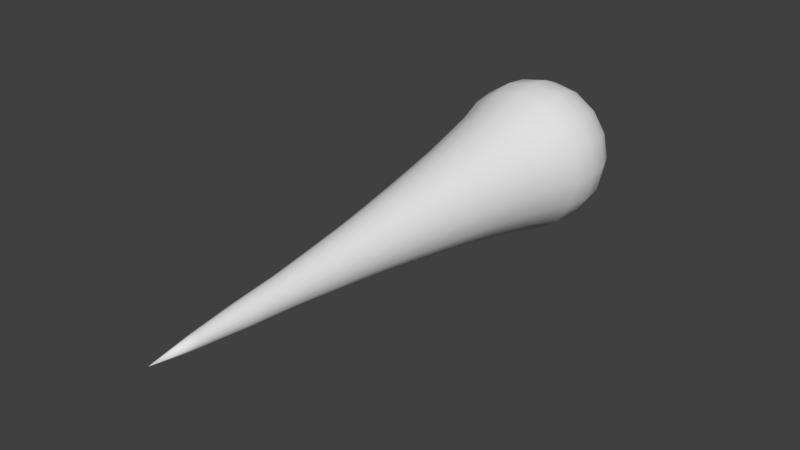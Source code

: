# Source: tadpole.blend  (saved by Blender 2.79.0; exported with 4.5.12 LTS)
import bpy
from mathutils import Matrix  # noqa: F401  (used for matrix-valued properties, if any)

bpy.ops.wm.read_factory_settings(use_empty=True)
scene = bpy.context.scene
scene.name = 'Scene'

# ---- collections
col_collection_1 = bpy.data.collections.new('Collection 1'); scene.collection.children.link(col_collection_1)

# ---- world
world_world = bpy.data.worlds.new('World'); scene.world = world_world
world_world.color = (0.05088, 0.05088, 0.05088)
world_world.use_sun_shadow = False
world_world.sun_shadow_jitter_overblur = 0.0
world_world.cycles.sampling_method = 'MANUAL'

# ---- meshes
me_sphere = bpy.data.meshes.new('Sphere')
me_sphere.from_pydata([(2.052e-08, 0.2004, -0.04473), (2.052e-08, 0.1836, -0.08641), (2.052e-08, 0.157, -0.1222), (2.052e-08, 0.1184, -0.1497), (1.029e-05, 0.07515, -0.1668), (0.0001076, 0.02441, -0.1719), (0.0003232, -0.02974, -0.1641), (0.0007288, -0.09547, -0.144), (0.002156, -0.2524, -0.1107), (0.006213, -0.5961, -0.0566), (0.008882, -0.9932, -0.01458), (0.008891, -1.094, 5.4e-08), (0.01712, 0.2004, -0.04133), (0.03307, 0.1836, -0.07984), (0.04677, 0.157, -0.1129), (0.05728, 0.1184, -0.1383), (0.06386, 0.07515, -0.1541), (0.06587, 0.02441, -0.1588), (0.06312, -0.02974, -0.1516), (0.05582, -0.09547, -0.133), (0.04452, -0.2524, -0.1023), (0.02787, -0.5961, -0.05229), (0.01446, -0.9932, -0.01347), (-2.707e-08, 0.2061, 7.844e-08), (0.03163, 0.2004, -0.03163), (0.0611, 0.1836, -0.0611), (0.08641, 0.157, -0.08641), (0.1058, 0.1184, -0.1058), (0.118, 0.07515, -0.118), (0.1216, 0.02441, -0.1215), (0.1164, -0.02974, -0.116), (0.1025, -0.09547, -0.1018), (0.08043, -0.2524, -0.07828), (0.04623, -0.5961, -0.04002), (0.01919, -0.9932, -0.01031), (0.04133, 0.2004, -0.01712), (0.07984, 0.1836, -0.03307), (0.1129, 0.157, -0.04677), (0.1383, 0.1184, -0.05728), (0.1542, 0.07515, -0.06385), (0.1589, 0.02441, -0.06576), (0.1519, -0.02974, -0.0628), (0.1337, -0.09547, -0.05509), (0.1044, -0.2524, -0.04236), (0.0585, -0.5961, -0.02166), (0.02235, -0.9932, -0.005579), (0.04473, 0.2004, 3.723e-08), (0.08641, 0.1836, 4.753e-08), (0.1222, 0.157, 4.753e-08), (0.1497, 0.1184, 5.783e-08), (0.1669, 0.07515, 6.812e-08), (0.172, 0.02441, 6.735e-08), (0.1644, -0.02974, 6.276e-08), (0.1447, -0.09547, 7.238e-08), (0.1129, -0.2524, 5.732e-08), (0.06281, -0.5961, 6.151e-08), (0.02346, -0.9932, 5.148e-08), (0.04133, 0.2004, 0.01712), (0.07984, 0.1836, 0.03307), (0.1129, 0.157, 0.04677), (0.1383, 0.1184, 0.05728), (0.1542, 0.07515, 0.06385), (0.1589, 0.02441, 0.06577), (0.1519, -0.02974, 0.0628), (0.1337, -0.09547, 0.05509), (0.1044, -0.2524, 0.04236), (0.0585, -0.5961, 0.02166), (0.02235, -0.9932, 0.005579), (0.03163, 0.2004, 0.03163), (0.0611, 0.1836, 0.0611), (0.08641, 0.157, 0.08641), (0.1058, 0.1184, 0.1058), (0.118, 0.07515, 0.118), (0.1216, 0.02441, 0.1215), (0.1164, -0.02974, 0.116), (0.1025, -0.09547, 0.1018), (0.08043, -0.2524, 0.07828), (0.04623, -0.5961, 0.04002), (0.01919, -0.9932, 0.01031), (0.01712, 0.2004, 0.04133), (0.03307, 0.1836, 0.07984), (0.04677, 0.157, 0.1129), (0.05728, 0.1184, 0.1383), (0.06386, 0.07515, 0.1541), (0.06587, 0.02441, 0.1588), (0.06312, -0.02974, 0.1516), (0.05582, -0.09547, 0.133), (0.04452, -0.2524, 0.1023), (0.02787, -0.5961, 0.05229), (0.01446, -0.9932, 0.01347), (8.933e-09, 0.2004, 0.04473), (-5.231e-09, 0.1836, 0.08641), (-1.296e-08, 0.157, 0.1222), (-3.098e-08, 0.1184, 0.1497), (1.021e-05, 0.07515, 0.1668), (0.0001075, 0.02441, 0.1719), (0.0003231, -0.02974, 0.1641), (0.0007287, -0.09547, 0.144), (0.002156, -0.2524, 0.1107), (0.006213, -0.5961, 0.0566), (0.008882, -0.9932, 0.01458), (-0.01712, 0.2004, 0.04133), (-0.03307, 0.1836, 0.07984), (-0.04677, 0.157, 0.1129), (-0.05728, 0.1184, 0.1383), (-0.06384, 0.07515, 0.1542), (-0.06566, 0.02441, 0.1588), (-0.06249, -0.02974, 0.1516), (-0.05437, -0.09547, 0.133), (-0.04022, -0.2524, 0.1023), (-0.01546, -0.5961, 0.05232), (0.003297, -0.9932, 0.01347), (-0.03163, 0.2004, 0.03163), (-0.0611, 0.1836, 0.0611), (-0.08641, 0.157, 0.08641), (-0.1058, 0.1184, 0.1058), (-0.118, 0.07515, 0.118), (-0.1215, 0.02441, 0.1216), (-0.1158, -0.02974, 0.1161), (-0.1011, -0.09547, 0.1019), (-0.07623, -0.2524, 0.07837), (-0.03391, -0.5961, 0.0401), (-0.001458, -0.9932, 0.01033), (-0.04133, 0.2004, 0.01712), (-0.07984, 0.1836, 0.03307), (-0.1129, 0.157, 0.04677), (-0.1383, 0.1184, 0.05728), (-0.1542, 0.07515, 0.06386), (-0.1588, 0.02441, 0.0658), (-0.1515, -0.02974, 0.06287), (-0.1325, -0.09547, 0.05517), (-0.1004, -0.2524, 0.04247), (-0.04635, -0.5961, 0.02175), (-0.004664, -0.9932, 0.0056), (-0.04473, 0.2004, 1.663e-08), (-0.08641, 0.1836, -3.975e-09), (-0.1222, 0.157, -1.428e-08), (-0.1497, 0.1184, -2.973e-08), (-0.1669, 0.07515, -6.06e-08), (-0.1719, 0.02441, -4.541e-08), (-0.1641, -0.02974, -3.866e-08), (-0.1436, -0.09547, -3.184e-08), (-0.109, -0.2524, 1.144e-09), (-0.05086, -0.5961, 2.762e-08), (-0.005828, -0.9932, 4.474e-08), (-0.04133, 0.2004, -0.01712), (-0.07984, 0.1836, -0.03307), (-0.1129, 0.157, -0.04677), (-0.1383, 0.1184, -0.05728), (-0.1542, 0.07515, -0.06386), (-0.1588, 0.02441, -0.0658), (-0.1515, -0.02974, -0.06287), (-0.1325, -0.09547, -0.05517), (-0.1004, -0.2524, -0.04247), (-0.04635, -0.5961, -0.02175), (-0.004664, -0.9932, -0.0056), (-0.03163, 0.2004, -0.03163), (-0.0611, 0.1836, -0.0611), (-0.08641, 0.157, -0.08641), (-0.1058, 0.1184, -0.1058), (-0.118, 0.07515, -0.118), (-0.1215, 0.02441, -0.1216), (-0.1158, -0.02974, -0.1161), (-0.1011, -0.09547, -0.1019), (-0.07623, -0.2524, -0.07837), (-0.03391, -0.5961, -0.0401), (-0.001458, -0.9932, -0.01033), (-0.01712, 0.2004, -0.04133), (-0.03307, 0.1836, -0.07984), (-0.04677, 0.157, -0.1129), (-0.05728, 0.1184, -0.1383), (-0.06384, 0.07515, -0.1542), (-0.06566, 0.02441, -0.1588), (-0.06249, -0.02974, -0.1516), (-0.05437, -0.09547, -0.133), (-0.04022, -0.2524, -0.1023), (-0.01546, -0.5961, -0.05232), (0.003297, -0.9932, -0.01347), (0.008038, -0.7847, -0.03449), (0.02124, -0.7847, -0.03186), (0.03243, -0.7847, -0.02439), (0.0399, -0.7847, -0.0132), (0.04253, -0.7847, 5.626e-08), (0.0399, -0.7847, 0.0132), (0.03243, -0.7847, 0.02439), (0.02124, -0.7847, 0.03186), (0.008038, -0.7847, 0.03449), (-0.005175, -0.7847, 0.03188), (-0.01643, -0.7847, 0.02444), (-0.02403, -0.7847, 0.01326), (-0.0268, -0.7847, 3.721e-08), (-0.02403, -0.7847, -0.01326), (-0.01643, -0.7847, -0.02444), (-0.005175, -0.7847, -0.03188), (0.004199, -0.4279, -0.08133), (0.03532, -0.4279, -0.07514), (0.06171, -0.4279, -0.05751), (0.07934, -0.4279, -0.03112), (0.08553, -0.4279, 6.004e-08), (0.07934, -0.4279, 0.03112), (0.06171, -0.4279, 0.05751), (0.03532, -0.4279, 0.07514), (0.004199, -0.4279, 0.08133), (-0.02695, -0.4279, 0.07517), (-0.05343, -0.4279, 0.05761), (-0.07126, -0.4279, 0.03123), (-0.07768, -0.4279, 1.567e-08), (-0.07126, -0.4279, -0.03123), (-0.05343, -0.4279, -0.05761), (-0.02695, -0.4279, -0.07517), (0.001357, -0.1723, -0.1275), (0.05014, -0.1723, -0.1178), (0.09149, -0.1723, -0.09014), (0.1191, -0.1723, -0.04878), (0.1288, -0.1723, 6.464e-08), (0.1191, -0.1723, 0.04878), (0.09149, -0.1723, 0.09014), (0.05014, -0.1723, 0.1178), (0.001357, -0.1723, 0.1275), (-0.04744, -0.1723, 0.1178), (-0.08888, -0.1723, 0.09022), (-0.1167, -0.1723, 0.04888), (-0.1266, -0.1723, -1.511e-08), (-0.1167, -0.1723, -0.04888), (-0.08888, -0.1723, -0.09022), (-0.04744, -0.1723, -0.1178), (0.003143, -0.3402, -0.09567), (0.03976, -0.3402, -0.08839), (0.07079, -0.3402, -0.06765), (0.09153, -0.3402, -0.03661), (0.09881, -0.3402, 5.882e-08), (0.09153, -0.3402, 0.03661), (0.07079, -0.3402, 0.06765), (0.03976, -0.3402, 0.08839), (0.003143, -0.3402, 0.09567), (-0.03349, -0.3402, 0.08842), (-0.06462, -0.3402, 0.06775), (-0.08556, -0.3402, 0.03672), (-0.09306, -0.3402, 8.613e-09), (-0.08556, -0.3402, -0.03672), (-0.06462, -0.3402, -0.06775), (-0.03349, -0.3402, -0.08842), (0.005225, -0.512, -0.06833), (0.03138, -0.512, -0.06313), (0.05354, -0.512, -0.04832), (0.06836, -0.512, -0.02615), (0.07356, -0.512, 6.087e-08), (0.06836, -0.512, 0.02615), (0.05354, -0.512, 0.04832), (0.03138, -0.512, 0.06313), (0.005225, -0.512, 0.06833), (-0.02095, -0.512, 0.06316), (-0.04321, -0.512, 0.04841), (-0.05821, -0.512, 0.02625), (-0.06363, -0.512, 2.197e-08), (-0.05821, -0.512, -0.02625), (-0.04321, -0.512, -0.04841), (-0.02095, -0.512, -0.06316), (0.007215, -0.6904, -0.04539), (0.02459, -0.6904, -0.04194), (0.03931, -0.6904, -0.0321), (0.04915, -0.6904, -0.01737), (0.05261, -0.6904, 5.893e-08), (0.04915, -0.6904, 0.01737), (0.03931, -0.6904, 0.0321), (0.02459, -0.6904, 0.04194), (0.007215, -0.6904, 0.04539), (-0.01017, -0.6904, 0.04196), (-0.02498, -0.6904, 0.03217), (-0.03497, -0.6904, 0.01745), (-0.0386, -0.6904, 3.264e-08), (-0.03497, -0.6904, -0.01745), (-0.02498, -0.6904, -0.03217), (-0.01017, -0.6904, -0.04196), (0.00866, -0.8889, -0.02587), (0.01856, -0.8889, -0.0239), (0.02695, -0.8889, -0.01829), (0.03256, -0.8889, -0.009901), (0.03453, -0.8889, 5.422e-08), (0.03256, -0.8889, 0.009901), (0.02695, -0.8889, 0.01829), (0.01856, -0.8889, 0.0239), (0.00866, -0.8889, 0.02587), (-0.001252, -0.8889, 0.02392), (-0.009694, -0.8889, 0.01833), (-0.01539, -0.8889, 0.009945), (-0.01747, -0.8889, 4.081e-08), (-0.01539, -0.8889, -0.009945), (-0.009694, -0.8889, -0.01833), (-0.001252, -0.8889, -0.02392)], [], [(3, 2, 14, 15), (258, 9, 21, 259), (0, 23, 12), (7, 6, 18, 19), (4, 3, 15, 16), (11, 10, 22), (1, 0, 12, 13), (210, 7, 19, 211), (5, 4, 16, 17), (2, 1, 13, 14), (226, 8, 20, 227), (6, 5, 17, 18), (211, 19, 31, 212), (17, 16, 28, 29), (14, 13, 25, 26), (227, 20, 32, 228), (18, 17, 29, 30), (15, 14, 26, 27), (259, 21, 33, 260), (12, 23, 24), (19, 18, 30, 31), (16, 15, 27, 28), (11, 22, 34), (13, 12, 24, 25), (24, 23, 35), (31, 30, 41, 42), (28, 27, 38, 39), (11, 34, 45), (25, 24, 35, 36), (212, 31, 42, 213), (29, 28, 39, 40), (26, 25, 36, 37), (228, 32, 43, 229), (30, 29, 40, 41), (27, 26, 37, 38), (260, 33, 44, 261), (229, 43, 54, 230), (41, 40, 51, 52), (38, 37, 48, 49), (261, 44, 55, 262), (35, 23, 46), (42, 41, 52, 53), (39, 38, 49, 50), (11, 45, 56), (36, 35, 46, 47), (213, 42, 53, 214), (40, 39, 50, 51), (37, 36, 47, 48), (47, 46, 57, 58), (214, 53, 64, 215), (51, 50, 61, 62), (48, 47, 58, 59), (230, 54, 65, 231), (52, 51, 62, 63), (49, 48, 59, 60), (262, 55, 66, 263), (46, 23, 57), (53, 52, 63, 64), (50, 49, 60, 61), (11, 56, 67), (263, 66, 77, 264), (57, 23, 68), (64, 63, 74, 75), (61, 60, 71, 72), (11, 67, 78), (58, 57, 68, 69), (215, 64, 75, 216), (62, 61, 72, 73), (59, 58, 69, 70), (231, 65, 76, 232), (63, 62, 73, 74), (60, 59, 70, 71), (70, 69, 80, 81), (232, 76, 87, 233), (74, 73, 84, 85), (71, 70, 81, 82), (264, 77, 88, 265), (68, 23, 79), (75, 74, 85, 86), (72, 71, 82, 83), (11, 78, 89), (69, 68, 79, 80), (216, 75, 86, 217), (73, 72, 83, 84), (11, 89, 100), (80, 79, 90, 91), (217, 86, 97, 218), (84, 83, 94, 95), (81, 80, 91, 92), (233, 87, 98, 234), (85, 84, 95, 96), (82, 81, 92, 93), (265, 88, 99, 266), (79, 23, 90), (86, 85, 96, 97), (83, 82, 93, 94), (93, 92, 103, 104), (266, 99, 110, 267), (90, 23, 101), (97, 96, 107, 108), (94, 93, 104, 105), (11, 100, 111), (91, 90, 101, 102), (218, 97, 108, 219), (95, 94, 105, 106), (92, 91, 102, 103), (234, 98, 109, 235), (96, 95, 106, 107), (103, 102, 113, 114), (235, 109, 120, 236), (107, 106, 117, 118), (104, 103, 114, 115), (267, 110, 121, 268), (101, 23, 112), (108, 107, 118, 119), (105, 104, 115, 116), (11, 111, 122), (102, 101, 112, 113), (219, 108, 119, 220), (106, 105, 116, 117), (116, 115, 126, 127), (11, 122, 133), (113, 112, 123, 124), (220, 119, 130, 221), (117, 116, 127, 128), (114, 113, 124, 125), (236, 120, 131, 237), (118, 117, 128, 129), (115, 114, 125, 126), (268, 121, 132, 269), (112, 23, 123), (119, 118, 129, 130), (126, 125, 136, 137), (269, 132, 143, 270), (123, 23, 134), (130, 129, 140, 141), (127, 126, 137, 138), (11, 133, 144), (124, 123, 134, 135), (221, 130, 141, 222), (128, 127, 138, 139), (125, 124, 135, 136), (237, 131, 142, 238), (129, 128, 139, 140), (139, 138, 149, 150), (136, 135, 146, 147), (238, 142, 153, 239), (140, 139, 150, 151), (137, 136, 147, 148), (270, 143, 154, 271), (134, 23, 145), (141, 140, 151, 152), (138, 137, 148, 149), (11, 144, 155), (135, 134, 145, 146), (222, 141, 152, 223), (149, 148, 159, 160), (11, 155, 166), (146, 145, 156, 157), (223, 152, 163, 224), (150, 149, 160, 161), (147, 146, 157, 158), (239, 153, 164, 240), (151, 150, 161, 162), (148, 147, 158, 159), (271, 154, 165, 272), (145, 23, 156), (152, 151, 162, 163), (162, 161, 172, 173), (159, 158, 169, 170), (272, 165, 176, 273), (156, 23, 167), (163, 162, 173, 174), (160, 159, 170, 171), (11, 166, 177), (157, 156, 167, 168), (224, 163, 174, 225), (161, 160, 171, 172), (158, 157, 168, 169), (240, 164, 175, 241), (172, 171, 4, 5), (169, 168, 1, 2), (241, 175, 8, 226), (173, 172, 5, 6), (170, 169, 2, 3), (273, 176, 9, 258), (167, 23, 0), (174, 173, 6, 7), (171, 170, 3, 4), (11, 177, 10), (168, 167, 0, 1), (225, 174, 7, 210), (289, 193, 178, 274), (288, 192, 193, 289), (287, 191, 192, 288), (286, 190, 191, 287), (285, 189, 190, 286), (284, 188, 189, 285), (283, 187, 188, 284), (282, 186, 187, 283), (281, 185, 186, 282), (280, 184, 185, 281), (279, 183, 184, 280), (278, 182, 183, 279), (277, 181, 182, 278), (276, 180, 181, 277), (275, 179, 180, 276), (274, 178, 179, 275), (257, 209, 194, 242), (256, 208, 209, 257), (255, 207, 208, 256), (254, 206, 207, 255), (253, 205, 206, 254), (252, 204, 205, 253), (251, 203, 204, 252), (250, 202, 203, 251), (249, 201, 202, 250), (248, 200, 201, 249), (247, 199, 200, 248), (246, 198, 199, 247), (245, 197, 198, 246), (244, 196, 197, 245), (243, 195, 196, 244), (242, 194, 195, 243), (175, 225, 210, 8), (164, 224, 225, 175), (153, 223, 224, 164), (142, 222, 223, 153), (131, 221, 222, 142), (120, 220, 221, 131), (109, 219, 220, 120), (98, 218, 219, 109), (87, 217, 218, 98), (76, 216, 217, 87), (65, 215, 216, 76), (54, 214, 215, 65), (43, 213, 214, 54), (32, 212, 213, 43), (20, 211, 212, 32), (8, 210, 211, 20), (209, 241, 226, 194), (208, 240, 241, 209), (207, 239, 240, 208), (206, 238, 239, 207), (205, 237, 238, 206), (204, 236, 237, 205), (203, 235, 236, 204), (202, 234, 235, 203), (201, 233, 234, 202), (200, 232, 233, 201), (199, 231, 232, 200), (198, 230, 231, 199), (197, 229, 230, 198), (196, 228, 229, 197), (195, 227, 228, 196), (194, 226, 227, 195), (9, 242, 243, 21), (21, 243, 244, 33), (33, 244, 245, 44), (44, 245, 246, 55), (55, 246, 247, 66), (66, 247, 248, 77), (77, 248, 249, 88), (88, 249, 250, 99), (99, 250, 251, 110), (110, 251, 252, 121), (121, 252, 253, 132), (132, 253, 254, 143), (143, 254, 255, 154), (154, 255, 256, 165), (165, 256, 257, 176), (176, 257, 242, 9), (193, 273, 258, 178), (192, 272, 273, 193), (191, 271, 272, 192), (190, 270, 271, 191), (189, 269, 270, 190), (188, 268, 269, 189), (187, 267, 268, 188), (186, 266, 267, 187), (185, 265, 266, 186), (184, 264, 265, 185), (183, 263, 264, 184), (182, 262, 263, 183), (181, 261, 262, 182), (180, 260, 261, 181), (179, 259, 260, 180), (178, 258, 259, 179), (10, 274, 275, 22), (22, 275, 276, 34), (34, 276, 277, 45), (45, 277, 278, 56), (56, 278, 279, 67), (67, 279, 280, 78), (78, 280, 281, 89), (89, 281, 282, 100), (100, 282, 283, 111), (111, 283, 284, 122), (122, 284, 285, 133), (133, 285, 286, 144), (144, 286, 287, 155), (155, 287, 288, 166), (166, 288, 289, 177), (177, 289, 274, 10)])
me_sphere.polygons.foreach_set('use_smooth', [True] * 304)
me_sphere.use_remesh_preserve_volume = False
me_sphere.use_remesh_preserve_attributes = False
me_sphere.use_mirror_vertex_groups = False
me_sphere.update()
arm_armature = bpy.data.armatures.new('Armature')  # bones are not reproduced

# ---- objects
ob_armature = bpy.data.objects.new('Armature', arm_armature)
ob_sphere = bpy.data.objects.new('Sphere', me_sphere)

# ---- transforms, parenting, visibility, modifiers, constraints
ob_armature.location = (0.0, 0.0, 0.0)
ob_armature.show_in_front = True
ob_armature.lineart.crease_threshold = 0.0
ob_sphere.parent = ob_armature
ob_sphere.location = (0.0, 0.0, 0.0)
ob_sphere.scale = (20.0, 20.0, 20.0)
ob_sphere.lineart.crease_threshold = 0.0
_vg = ob_sphere.vertex_groups.new(name='Bone')
for _i, _w in zip([0, 1, 2, 3, 4, 5, 6, 7, 8, 12, 13, 14, 15, 16, 17, 18, 19, 20, 23, 24, 25, 26, 27, 28, 29, 30, 31, 32, 35, 36, 37, 38, 39, 40, 41, 42, 43, 46, 47, 48, 49, 50, 51, 52, 53, 54, 57, 58, 59, 60, 61, 62, 63, 64, 65, 68, 69, 70, 71, 72, 73, 74, 75, 76, 79, 80, 81, 82, 83, 84, 85, 86, 87, 90, 91, 92, 93, 94, 95, 96, 97, 98, 101, 102, 103, 104, 105, 106, 107, 108, 109, 112, 113, 114, 115, 116, 117, 118, 119, 120, 123, 124, 125, 126, 127, 128, 129, 130, 131, 134, 135, 136, 137, 138, 139, 140, 141, 142, 145, 146, 147, 148, 149, 150, 151, 152, 153, 156, 157, 158, 159, 160, 161, 162, 163, 164, 167, 168, 169, 170, 171, 172, 173, 174, 175, 210, 211, 212, 213, 214, 215, 216, 217, 218, 219, 220, 221, 222, 223, 224, 225, 226, 227, 228, 229, 230, 231, 232, 233, 234, 235, 236, 237, 238, 239, 240, 241], [0.9965, 0.9958, 0.9945, 0.9922, 0.9881, 0.9803, 0.9643, 0.9197, 0.2069, 0.9965, 0.9958, 0.9945, 0.9922, 0.9881, 0.9802, 0.9641, 0.9193, 0.2082, 0.9967, 0.9965, 0.9958, 0.9945, 0.9922, 0.9881, 0.9802, 0.9641, 0.9191, 0.2092, 0.9965, 0.9958, 0.9946, 0.9922, 0.9882, 0.9803, 0.9641, 0.9191, 0.2099, 0.9965, 0.9959, 0.9946, 0.9923, 0.9883, 0.9805, 0.9643, 0.9193, 0.2102, 0.9965, 0.9959, 0.9947, 0.9924, 0.9884, 0.9807, 0.9646, 0.9197, 0.21, 0.9966, 0.9959, 0.9947, 0.9925, 0.9886, 0.9809, 0.9649, 0.9201, 0.2094, 0.9966, 0.996, 0.9948, 0.9925, 0.9887, 0.981, 0.9652, 0.9207, 0.2084, 0.9966, 0.996, 0.9948, 0.9926, 0.9888, 0.9812, 0.9654, 0.9211, 0.2072, 0.9966, 0.996, 0.9948, 0.9926, 0.9888, 0.9812, 0.9656, 0.9215, 0.206, 0.9966, 0.996, 0.9948, 0.9926, 0.9888, 0.9812, 0.9656, 0.9216, 0.2051, 0.9966, 0.9959, 0.9948, 0.9925, 0.9887, 0.9811, 0.9655, 0.9215, 0.2046, 0.9965, 0.9959, 0.9947, 0.9925, 0.9886, 0.981, 0.9653, 0.9213, 0.2046, 0.9965, 0.9959, 0.9947, 0.9924, 0.9885, 0.9808, 0.965, 0.921, 0.2045, 0.9965, 0.9959, 0.9946, 0.9923, 0.9883, 0.9806, 0.9648, 0.9206, 0.2049, 0.9965, 0.9958, 0.9946, 0.9922, 0.9882, 0.9804, 0.9645, 0.9201, 0.2058, 0.7708, 0.77, 0.7695, 0.7692, 0.7692, 0.7695, 0.7702, 0.7709, 0.7718, 0.7725, 0.7729, 0.7731, 0.773, 0.7727, 0.7722, 0.7715, 0.03484, 0.03634, 0.03761, 0.03846, 0.03877, 0.0385, 0.03768, 0.03643, 0.03494, 0.03346, 0.03228, 0.03158, 0.03144, 0.03154, 0.03221, 0.03337]): _vg.add([_i], _w, 'REPLACE')
_vg = ob_sphere.vertex_groups.new(name='Bone.001')
for _i, _w in zip([6, 7, 8, 18, 19, 20, 30, 31, 32, 41, 42, 43, 52, 53, 54, 63, 64, 65, 74, 75, 76, 85, 86, 87, 96, 97, 98, 107, 108, 109, 118, 119, 120, 129, 130, 131, 140, 141, 142, 151, 152, 153, 162, 163, 164, 173, 174, 175, 210, 211, 212, 213, 214, 215, 216, 217, 218, 219, 220, 221, 222, 223, 224, 225, 226, 227, 228, 229, 230, 231, 232, 233, 234, 235, 236, 237, 238, 239, 240, 241], [0.004831, 0.06161, 0.6085, 0.00497, 0.06176, 0.606, 0.004963, 0.06181, 0.6038, 0.004803, 0.06175, 0.6024, 0.004513, 0.06159, 0.6019, 0.004133, 0.06134, 0.6023, 0.003724, 0.06105, 0.6037, 0.003352, 0.06076, 0.6058, 0.003079, 0.06052, 0.6083, 0.002957, 0.06039, 0.6108, 0.00301, 0.06037, 0.6127, 0.003222, 0.06048, 0.6138, 0.003536, 0.06067, 0.6141, 0.003893, 0.0609, 0.6139, 0.004249, 0.06115, 0.6129, 0.004576, 0.06139, 0.611, 0.1759, 0.1761, 0.1761, 0.1761, 0.176, 0.1758, 0.1756, 0.1754, 0.1751, 0.175, 0.1749, 0.175, 0.1751, 0.1753, 0.1755, 0.1757, 0.1246, 0.1258, 0.1267, 0.1274, 0.1276, 0.1273, 0.1267, 0.1258, 0.1246, 0.1235, 0.1225, 0.122, 0.122, 0.122, 0.1226, 0.1235]): _vg.add([_i], _w, 'REPLACE')
_vg = ob_sphere.vertex_groups.new(name='Bone.002')
for _i, _w in zip([8, 20, 32, 43, 54, 65, 76, 87, 98, 109, 120, 131, 142, 153, 164, 175, 194, 195, 196, 197, 198, 199, 200, 201, 202, 203, 204, 205, 206, 207, 208, 209, 210, 211, 212, 213, 214, 215, 216, 217, 218, 219, 220, 221, 222, 223, 224, 225, 226, 227, 228, 229, 230, 231, 232, 233, 234, 235, 236, 237, 238, 239, 240, 241], [0.1505, 0.1511, 0.1516, 0.1519, 0.1521, 0.1519, 0.1516, 0.151, 0.1504, 0.1498, 0.1494, 0.1491, 0.149, 0.1491, 0.1494, 0.1499, 0.113, 0.1149, 0.1164, 0.1175, 0.1178, 0.1175, 0.1164, 0.1149, 0.113, 0.111, 0.1094, 0.1084, 0.1082, 0.1084, 0.1094, 0.111, 0.03699, 0.0377, 0.03828, 0.03863, 0.03871, 0.03849, 0.03802, 0.03736, 0.03662, 0.03595, 0.03545, 0.03518, 0.03515, 0.03532, 0.03571, 0.03629, 0.6792, 0.6753, 0.672, 0.6698, 0.6691, 0.6698, 0.672, 0.6753, 0.6792, 0.6831, 0.6862, 0.6881, 0.6886, 0.6882, 0.6863, 0.6831]): _vg.add([_i], _w, 'REPLACE')
_vg = ob_sphere.vertex_groups.new(name='Bone.003')
for _i, _w in zip([8, 20, 32, 43, 54, 65, 76, 87, 98, 109, 120, 131, 142, 153, 164, 175, 194, 195, 196, 197, 198, 199, 200, 201, 202, 203, 204, 205, 206, 207, 208, 209, 226, 227, 228, 229, 230, 231, 232, 233, 234, 235, 236, 237, 238, 239, 240, 241, 242, 243, 244, 245, 246, 247, 248, 249, 250, 251, 252, 253, 254, 255, 256, 257], [0.007731, 0.008717, 0.009561, 0.01013, 0.01032, 0.01012, 0.009555, 0.00871, 0.007724, 0.006764, 0.005985, 0.0055, 0.005335, 0.005501, 0.005988, 0.006769, 0.7283, 0.7227, 0.718, 0.7149, 0.7138, 0.7149, 0.7179, 0.7226, 0.7283, 0.734, 0.7387, 0.7418, 0.7426, 0.7418, 0.7388, 0.734, 0.1303, 0.1315, 0.1325, 0.1332, 0.1334, 0.1332, 0.1325, 0.1315, 0.1303, 0.1291, 0.1281, 0.1275, 0.1273, 0.1275, 0.1281, 0.1291, 0.09924, 0.102, 0.1042, 0.1057, 0.1062, 0.1057, 0.1042, 0.102, 0.09926, 0.09639, 0.09393, 0.09234, 0.09193, 0.09233, 0.09391, 0.09637]): _vg.add([_i], _w, 'REPLACE')
_vg = ob_sphere.vertex_groups.new(name='Bone.004')
for _i, _w in zip([9, 21, 33, 44, 55, 66, 77, 88, 99, 110, 121, 132, 143, 154, 165, 176, 194, 195, 196, 197, 198, 199, 200, 201, 202, 203, 204, 205, 206, 207, 208, 209, 242, 243, 244, 245, 246, 247, 248, 249, 250, 251, 252, 253, 254, 255, 256, 257], [0.07654, 0.07997, 0.08271, 0.08447, 0.08506, 0.08446, 0.08271, 0.07997, 0.07655, 0.07293, 0.06974, 0.06762, 0.067, 0.06761, 0.06972, 0.07291, 0.1153, 0.1173, 0.119, 0.1201, 0.1204, 0.1201, 0.119, 0.1173, 0.1153, 0.1133, 0.1116, 0.1104, 0.1101, 0.1104, 0.1115, 0.1133, 0.7765, 0.7691, 0.763, 0.7591, 0.7577, 0.7591, 0.763, 0.7691, 0.7765, 0.7841, 0.7906, 0.7948, 0.7961, 0.7948, 0.7906, 0.7841]): _vg.add([_i], _w, 'REPLACE')
_vg = ob_sphere.vertex_groups.new(name='Bone.005')
for _i, _w in zip([9, 21, 33, 44, 55, 66, 77, 88, 99, 110, 121, 132, 143, 154, 165, 176, 242, 243, 244, 245, 246, 247, 248, 249, 250, 251, 252, 253, 254, 255, 256, 257, 258, 259, 260, 261, 262, 263, 264, 265, 266, 267, 268, 269, 270, 271, 272, 273], [0.8431, 0.835, 0.8284, 0.8242, 0.8227, 0.8242, 0.8284, 0.835, 0.8431, 0.8515, 0.8589, 0.8638, 0.8654, 0.8638, 0.8589, 0.8516, 0.09711, 0.1001, 0.1025, 0.1041, 0.1047, 0.1041, 0.1025, 0.1001, 0.09713, 0.09407, 0.09142, 0.08965, 0.08903, 0.08963, 0.09139, 0.09404, 0.05006, 0.05365, 0.05649, 0.05829, 0.05891, 0.05829, 0.05649, 0.05365, 0.05007, 0.04242, 0.03548, 0.03071, 0.0292, 0.03069, 0.03545, 0.0424]): _vg.add([_i], _w, 'REPLACE')
_vg = ob_sphere.vertex_groups.new(name='IK')
_vg = ob_sphere.vertex_groups.new(name='Bone.006')
for _i, _w in zip([9, 21, 33, 44, 55, 66, 77, 88, 99, 110, 121, 132, 143, 154, 165, 176, 178, 179, 180, 181, 182, 183, 184, 185, 186, 187, 193, 258, 259, 260, 261, 262, 263, 264, 265, 266, 267, 268, 269, 270, 271, 272, 273], [0.06534, 0.06866, 0.07136, 0.07311, 0.07371, 0.0731, 0.07136, 0.06866, 0.06535, 0.06189, 0.05885, 0.05679, 0.05606, 0.05678, 0.05883, 0.06187, 0.01506, 0.0222, 0.02778, 0.03129, 0.03248, 0.03128, 0.02777, 0.0222, 0.01506, 0.007209, 0.007199, 0.8995, 0.8915, 0.8852, 0.8811, 0.8797, 0.8811, 0.8851, 0.8915, 0.8995, 0.9079, 0.9154, 0.9206, 0.9223, 0.9206, 0.9154, 0.9079]): _vg.add([_i], _w, 'REPLACE')
_vg = ob_sphere.vertex_groups.new(name='Bone.007')
for _i, _w in zip([178, 179, 180, 181, 182, 183, 184, 185, 186, 187, 188, 189, 190, 191, 192, 193, 258, 259, 260, 261, 262, 263, 264, 265, 266, 267, 268, 269, 270, 271, 272, 273, 278], [0.941, 0.9341, 0.9287, 0.9252, 0.924, 0.9252, 0.9287, 0.9341, 0.941, 0.9485, 0.9553, 0.9602, 0.9619, 0.9602, 0.9553, 0.9485, 0.03805, 0.04506, 0.05035, 0.05216, 0.05279, 0.05216, 0.05035, 0.04506, 0.03807, 0.03065, 0.02402, 0.01943, 0.01778, 0.01942, 0.024, 0.03063, 0.0008368]): _vg.add([_i], _w, 'REPLACE')
_vg = ob_sphere.vertex_groups.new(name='Bone.008')
for _i, _w in zip([179, 180, 181, 182, 183, 184, 185, 274, 275, 276, 277, 278, 279, 280, 281, 282, 283, 284, 285, 286, 287, 288, 289], [0.003946, 0.00849, 0.01138, 0.01238, 0.01138, 0.008487, 0.003946, 0.9676, 0.9624, 0.9585, 0.956, 0.9551, 0.956, 0.9585, 0.9624, 0.9676, 0.9733, 0.9788, 0.9828, 0.9843, 0.9828, 0.9788, 0.9733]): _vg.add([_i], _w, 'REPLACE')
_vg = ob_sphere.vertex_groups.new(name='Bone.009')
for _i, _w in zip([10, 22, 34, 45, 56, 67, 78, 89, 100, 111, 122, 133, 144, 155, 166, 177], [0.9868, 0.9839, 0.9818, 0.9804, 0.9799, 0.9803, 0.9815, 0.9836, 0.9864, 0.9897, 0.9933, 0.9964, 0.9978, 0.9966, 0.9936, 0.9901]): _vg.add([_i], _w, 'REPLACE')
_vg = ob_sphere.vertex_groups.new(name='Bone.010')
for _i, _w in zip([11], [0.9803]): _vg.add([_i], _w, 'REPLACE')
_m = ob_sphere.modifiers.new('Armature', 'ARMATURE')
_m.object = ob_armature

# ---- collection membership
col_collection_1.objects.link(ob_armature)
col_collection_1.objects.link(ob_sphere)

# ---- scene / render settings (as saved in the file)
scene.frame_start = 1; scene.frame_end = 17; scene.frame_set(0)
scene.render.engine = 'BLENDER_EEVEE_NEXT'
scene.render.resolution_percentage = 50
scene.render.dither_intensity = 0.0
scene.cycles.use_denoising = False
scene.cycles.samples = 128
scene.cycles.sampling_pattern = 'TABULATED_SOBOL'
scene.cycles.use_adaptive_sampling = False
scene.cycles.use_light_tree = False
scene.cycles.blur_glossy = 0.0
scene.cycles.sample_clamp_indirect = 0.0
scene.view_settings.view_transform = 'Standard'
bpy.context.view_layer.update()

# ---- added for rendering (the .blend has no active camera and no usable light): camera, sun
cam_auto = bpy.data.cameras.new('AutoCamera')
cam_auto.lens = 50.0
cam_auto.sensor_width = 36.0
cam_auto.clip_end = 1000.0
ob_auto_camera = bpy.data.objects.new('AutoCamera', cam_auto)
scene.collection.objects.link(ob_auto_camera)
ob_auto_camera.location = (25.6852, -39.7014, 20.5479)
ob_auto_camera.rotation_euler = (1.09748, -7.21219e-08, 0.694738)
scene.camera = ob_auto_camera
light_auto_sun = bpy.data.lights.new('AutoSun', 'SUN')
light_auto_sun.energy = 3.0
light_auto_sun.angle = 0.0523599
ob_auto_sun = bpy.data.objects.new('AutoSun', light_auto_sun)
scene.collection.objects.link(ob_auto_sun)
ob_auto_sun.rotation_euler = (0.872665, 0.174533, 0.523599)
bpy.context.view_layer.update()
